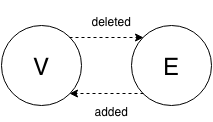

The diagram above was exported from draw.io. Its source (the exported page's mxGraphModel, read from the mxfile embedded in the PNG):
<mxGraphModel dx="660" dy="563" grid="1" gridSize="10" guides="1" tooltips="1" connect="1" fold="1" page="1" pageScale="1" pageWidth="826" pageHeight="1169" background="none" math="0">
  <root>
    <mxCell id="72ffcd420cb94fbf-0" />
    <mxCell id="72ffcd420cb94fbf-1" parent="72ffcd420cb94fbf-0" />
    <mxCell id="72ffcd420cb94fbf-3" value="V" style="ellipse;whiteSpace=wrap;html=1;strokeColor=#000000;fillColor=none;gradientColor=none;fontSize=24;" vertex="1" parent="72ffcd420cb94fbf-1">
      <mxGeometry x="50" y="35" width="80" height="80" as="geometry" />
    </mxCell>
    <mxCell id="72ffcd420cb94fbf-4" style="edgeStyle=none;rounded=0;html=1;exitX=1;exitY=0.5;entryX=1;entryY=0.5;startArrow=none;startFill=0;endArrow=classic;endFill=1;strokeColor=#000000;strokeWidth=1;fontSize=24;fontColor=#FFFFFF;" edge="1" parent="72ffcd420cb94fbf-1" source="72ffcd420cb94fbf-3" target="72ffcd420cb94fbf-3">
      <mxGeometry relative="1" as="geometry" />
    </mxCell>
    <mxCell id="72ffcd420cb94fbf-5" value="E" style="ellipse;whiteSpace=wrap;html=1;strokeColor=#000000;fillColor=none;gradientColor=none;fontSize=24;" vertex="1" parent="72ffcd420cb94fbf-1">
      <mxGeometry x="180" y="35" width="80" height="80" as="geometry" />
    </mxCell>
    <mxCell id="4829ba3635470ad5-3" style="edgeStyle=none;rounded=0;html=1;exitX=1;exitY=0;entryX=0;entryY=0;startArrow=none;startFill=0;endArrow=classic;endFill=1;strokeColor=#000000;strokeWidth=1;fontSize=24;fontColor=#FFFFFF;dashed=1;" edge="1" parent="72ffcd420cb94fbf-1" source="72ffcd420cb94fbf-3" target="72ffcd420cb94fbf-5">
      <mxGeometry relative="1" as="geometry" />
    </mxCell>
    <mxCell id="4829ba3635470ad5-4" value="&lt;font style=&quot;font-size: 12px&quot;&gt;deleted&lt;/font&gt;" style="text;html=1;resizable=0;points=[];;align=center;verticalAlign=middle;labelBackgroundColor=none;fontSize=24;" vertex="1" connectable="0" parent="4829ba3635470ad5-3">
      <mxGeometry x="0.4324" y="-1" relative="1" as="geometry">
        <mxPoint x="-11" y="-23" as="offset" />
      </mxGeometry>
    </mxCell>
    <mxCell id="4829ba3635470ad5-5" style="edgeStyle=none;rounded=0;html=1;exitX=0;exitY=1;entryX=1;entryY=1;startArrow=none;startFill=0;endArrow=classic;endFill=1;strokeColor=#000000;strokeWidth=1;fontSize=24;fontColor=#FFFFFF;dashed=1;" edge="1" parent="72ffcd420cb94fbf-1" source="72ffcd420cb94fbf-5" target="72ffcd420cb94fbf-3">
      <mxGeometry relative="1" as="geometry" />
    </mxCell>
    <mxCell id="4829ba3635470ad5-6" value="&lt;font style=&quot;font-size: 12px&quot;&gt;added&lt;/font&gt;" style="text;html=1;resizable=0;points=[];;align=center;verticalAlign=middle;labelBackgroundColor=none;fontSize=24;" vertex="1" connectable="0" parent="4829ba3635470ad5-5">
      <mxGeometry x="-0.6757" y="4" relative="1" as="geometry">
        <mxPoint x="-20" y="8" as="offset" />
      </mxGeometry>
    </mxCell>
  </root>
</mxGraphModel>